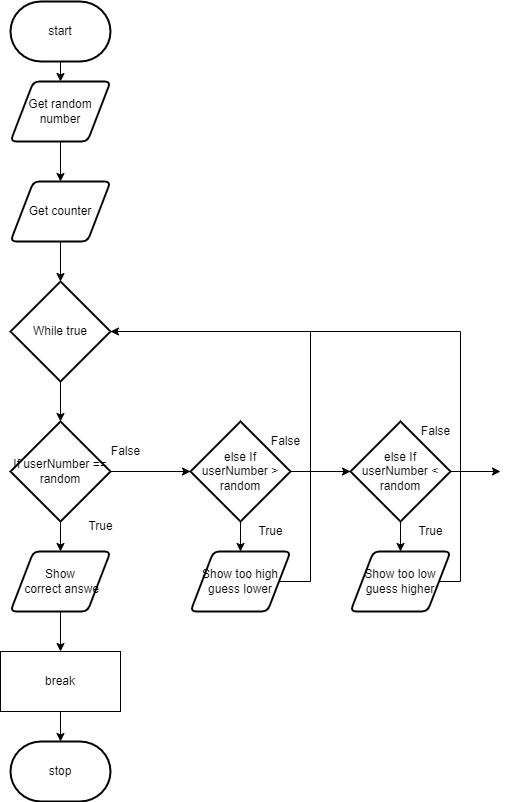

The diagram above was exported from draw.io. Its source (the exported page's mxGraphModel, read from the mxfile embedded in the PNG):
<mxGraphModel dx="434" dy="389" grid="1" gridSize="10" guides="1" tooltips="1" connect="1" arrows="1" fold="1" page="1" pageScale="1" pageWidth="827" pageHeight="1169" math="0" shadow="0">
  <root>
    <mxCell id="0" />
    <mxCell id="1" parent="0" />
    <mxCell id="2" style="edgeStyle=none;html=1;" edge="1" parent="1" target="5">
      <mxGeometry relative="1" as="geometry">
        <mxPoint x="240" y="170" as="targetPoint" />
        <mxPoint x="240" y="120" as="sourcePoint" />
      </mxGeometry>
    </mxCell>
    <mxCell id="4" style="edgeStyle=none;html=1;" edge="1" parent="1" source="5" target="7">
      <mxGeometry relative="1" as="geometry">
        <mxPoint x="240" y="260" as="targetPoint" />
      </mxGeometry>
    </mxCell>
    <mxCell id="5" value="Get random number" style="shape=parallelogram;html=1;strokeWidth=2;perimeter=parallelogramPerimeter;whiteSpace=wrap;rounded=1;arcSize=12;size=0.23;" vertex="1" parent="1">
      <mxGeometry x="190" y="150" width="100" height="60" as="geometry" />
    </mxCell>
    <mxCell id="6" style="edgeStyle=none;html=1;" edge="1" parent="1" source="7" target="9">
      <mxGeometry relative="1" as="geometry">
        <mxPoint x="240" y="350" as="targetPoint" />
      </mxGeometry>
    </mxCell>
    <mxCell id="7" value="Get counter" style="shape=parallelogram;html=1;strokeWidth=2;perimeter=parallelogramPerimeter;whiteSpace=wrap;rounded=1;arcSize=12;size=0.23;" vertex="1" parent="1">
      <mxGeometry x="190" y="250" width="100" height="60" as="geometry" />
    </mxCell>
    <mxCell id="8" style="edgeStyle=none;html=1;" edge="1" parent="1" source="9">
      <mxGeometry relative="1" as="geometry">
        <mxPoint x="240" y="490" as="targetPoint" />
      </mxGeometry>
    </mxCell>
    <mxCell id="9" value="While true" style="strokeWidth=2;html=1;shape=mxgraph.flowchart.decision;whiteSpace=wrap;" vertex="1" parent="1">
      <mxGeometry x="190" y="350" width="100" height="100" as="geometry" />
    </mxCell>
    <mxCell id="10" style="edgeStyle=none;html=1;" edge="1" parent="1" source="12" target="14">
      <mxGeometry relative="1" as="geometry">
        <mxPoint x="240" y="640" as="targetPoint" />
      </mxGeometry>
    </mxCell>
    <mxCell id="11" style="edgeStyle=none;html=1;" edge="1" parent="1" source="12">
      <mxGeometry relative="1" as="geometry">
        <mxPoint x="370" y="540" as="targetPoint" />
      </mxGeometry>
    </mxCell>
    <mxCell id="12" value="If userNumber == random" style="strokeWidth=2;html=1;shape=mxgraph.flowchart.decision;whiteSpace=wrap;" vertex="1" parent="1">
      <mxGeometry x="190" y="490" width="100" height="100" as="geometry" />
    </mxCell>
    <mxCell id="13" style="edgeStyle=none;html=1;" edge="1" parent="1" source="14" target="16">
      <mxGeometry relative="1" as="geometry">
        <mxPoint x="240" y="730" as="targetPoint" />
      </mxGeometry>
    </mxCell>
    <mxCell id="14" value="Show&lt;br&gt;&amp;nbsp;correct answe" style="shape=parallelogram;html=1;strokeWidth=2;perimeter=parallelogramPerimeter;whiteSpace=wrap;rounded=1;arcSize=12;size=0.23;" vertex="1" parent="1">
      <mxGeometry x="190" y="620" width="100" height="60" as="geometry" />
    </mxCell>
    <mxCell id="15" style="edgeStyle=none;html=1;" edge="1" parent="1" source="16">
      <mxGeometry relative="1" as="geometry">
        <mxPoint x="240" y="810" as="targetPoint" />
      </mxGeometry>
    </mxCell>
    <mxCell id="16" value="break" style="rounded=0;whiteSpace=wrap;html=1;" vertex="1" parent="1">
      <mxGeometry x="180" y="720" width="120" height="60" as="geometry" />
    </mxCell>
    <mxCell id="17" style="edgeStyle=none;html=1;entryX=0.5;entryY=0;entryDx=0;entryDy=0;" edge="1" parent="1" source="19" target="21">
      <mxGeometry relative="1" as="geometry">
        <mxPoint x="420" y="630" as="targetPoint" />
      </mxGeometry>
    </mxCell>
    <mxCell id="18" style="edgeStyle=none;html=1;" edge="1" parent="1" source="19">
      <mxGeometry relative="1" as="geometry">
        <mxPoint x="530" y="540" as="targetPoint" />
      </mxGeometry>
    </mxCell>
    <mxCell id="19" value="else If userNumber &amp;gt; random" style="strokeWidth=2;html=1;shape=mxgraph.flowchart.decision;whiteSpace=wrap;" vertex="1" parent="1">
      <mxGeometry x="370" y="490" width="100" height="100" as="geometry" />
    </mxCell>
    <mxCell id="20" style="edgeStyle=elbowEdgeStyle;html=1;entryX=1;entryY=0.5;entryDx=0;entryDy=0;entryPerimeter=0;rounded=0;" edge="1" parent="1" source="21" target="9">
      <mxGeometry relative="1" as="geometry">
        <Array as="points">
          <mxPoint x="490" y="570" />
        </Array>
      </mxGeometry>
    </mxCell>
    <mxCell id="21" value="Show too high guess lower" style="shape=parallelogram;html=1;strokeWidth=2;perimeter=parallelogramPerimeter;whiteSpace=wrap;rounded=1;arcSize=12;size=0.23;" vertex="1" parent="1">
      <mxGeometry x="370" y="620" width="100" height="60" as="geometry" />
    </mxCell>
    <mxCell id="22" style="edgeStyle=none;html=1;entryX=0.5;entryY=0;entryDx=0;entryDy=0;" edge="1" parent="1" source="24" target="25">
      <mxGeometry relative="1" as="geometry">
        <mxPoint x="580" y="630" as="targetPoint" />
      </mxGeometry>
    </mxCell>
    <mxCell id="23" style="edgeStyle=none;html=1;" edge="1" parent="1" source="24">
      <mxGeometry relative="1" as="geometry">
        <mxPoint x="680" y="540" as="targetPoint" />
      </mxGeometry>
    </mxCell>
    <mxCell id="24" value="else If userNumber &amp;lt; random" style="strokeWidth=2;html=1;shape=mxgraph.flowchart.decision;whiteSpace=wrap;" vertex="1" parent="1">
      <mxGeometry x="530" y="490" width="100" height="100" as="geometry" />
    </mxCell>
    <mxCell id="25" value="Show too low guess higher" style="shape=parallelogram;html=1;strokeWidth=2;perimeter=parallelogramPerimeter;whiteSpace=wrap;rounded=1;arcSize=12;size=0.23;" vertex="1" parent="1">
      <mxGeometry x="530" y="620" width="100" height="60" as="geometry" />
    </mxCell>
    <mxCell id="26" value="" style="endArrow=none;html=1;rounded=0;exitX=1;exitY=0.5;exitDx=0;exitDy=0;edgeStyle=elbowEdgeStyle;" edge="1" parent="1" source="25">
      <mxGeometry width="50" height="50" relative="1" as="geometry">
        <mxPoint x="420" y="540" as="sourcePoint" />
        <mxPoint x="490" y="400" as="targetPoint" />
        <Array as="points">
          <mxPoint x="640" y="550" />
        </Array>
      </mxGeometry>
    </mxCell>
    <mxCell id="27" value="True" style="text;html=1;align=center;verticalAlign=middle;resizable=0;points=[];autosize=1;strokeColor=none;fillColor=none;" vertex="1" parent="1">
      <mxGeometry x="260" y="585" width="40" height="20" as="geometry" />
    </mxCell>
    <mxCell id="28" value="False" style="text;html=1;align=center;verticalAlign=middle;resizable=0;points=[];autosize=1;strokeColor=none;fillColor=none;" vertex="1" parent="1">
      <mxGeometry x="440" y="500" width="50" height="20" as="geometry" />
    </mxCell>
    <mxCell id="29" value="True" style="text;html=1;align=center;verticalAlign=middle;resizable=0;points=[];autosize=1;strokeColor=none;fillColor=none;" vertex="1" parent="1">
      <mxGeometry x="430" y="590" width="40" height="20" as="geometry" />
    </mxCell>
    <mxCell id="30" value="True" style="text;html=1;align=center;verticalAlign=middle;resizable=0;points=[];autosize=1;strokeColor=none;fillColor=none;" vertex="1" parent="1">
      <mxGeometry x="590" y="590" width="40" height="20" as="geometry" />
    </mxCell>
    <mxCell id="31" value="False" style="text;html=1;align=center;verticalAlign=middle;resizable=0;points=[];autosize=1;strokeColor=none;fillColor=none;" vertex="1" parent="1">
      <mxGeometry x="590" y="490" width="50" height="20" as="geometry" />
    </mxCell>
    <mxCell id="32" value="False" style="text;html=1;align=center;verticalAlign=middle;resizable=0;points=[];autosize=1;strokeColor=none;fillColor=none;" vertex="1" parent="1">
      <mxGeometry x="280" y="510" width="50" height="20" as="geometry" />
    </mxCell>
    <mxCell id="33" value="start" style="strokeWidth=2;html=1;shape=mxgraph.flowchart.terminator;whiteSpace=wrap;" vertex="1" parent="1">
      <mxGeometry x="190" y="70" width="100" height="60" as="geometry" />
    </mxCell>
    <mxCell id="34" value="stop" style="strokeWidth=2;html=1;shape=mxgraph.flowchart.terminator;whiteSpace=wrap;" vertex="1" parent="1">
      <mxGeometry x="190" y="810" width="100" height="60" as="geometry" />
    </mxCell>
  </root>
</mxGraphModel>